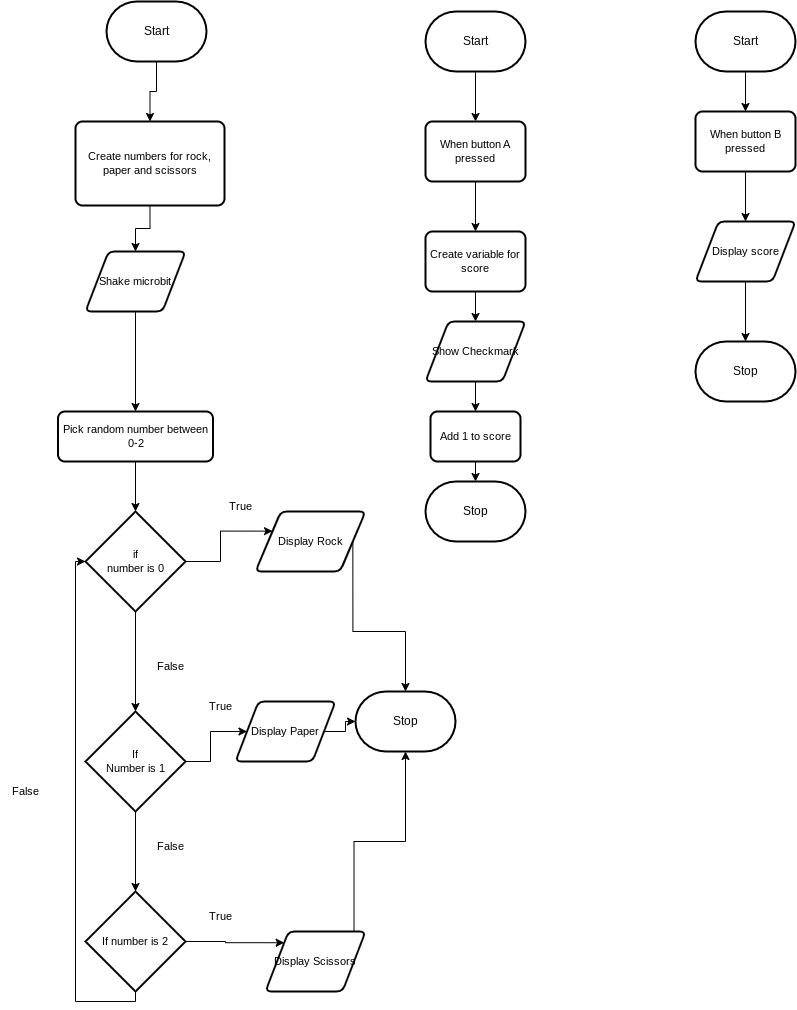

The diagram above was exported from draw.io. Its source (the exported page's mxGraphModel, read from the mxfile embedded in the PNG):
<mxGraphModel dx="606" dy="512" grid="1" gridSize="10" guides="1" tooltips="1" connect="1" arrows="1" fold="1" page="1" pageScale="1" pageWidth="850" pageHeight="1100" math="0" shadow="0">
  <root>
    <mxCell id="0" />
    <mxCell id="1" parent="0" />
    <mxCell id="9" style="edgeStyle=orthogonalEdgeStyle;shape=connector;rounded=0;html=1;exitX=0.5;exitY=1;exitDx=0;exitDy=0;exitPerimeter=0;entryX=0;entryY=0.5;entryDx=0;entryDy=0;labelBackgroundColor=default;strokeColor=default;fontFamily=Helvetica;fontSize=11;fontColor=default;endArrow=classic;" edge="1" parent="1" source="2" target="8">
      <mxGeometry relative="1" as="geometry" />
    </mxCell>
    <mxCell id="2" value="Start" style="strokeWidth=2;html=1;shape=mxgraph.flowchart.terminator;whiteSpace=wrap;" parent="1" vertex="1">
      <mxGeometry x="271" y="10" width="100" height="60" as="geometry" />
    </mxCell>
    <mxCell id="3" value="Stop" style="strokeWidth=2;html=1;shape=mxgraph.flowchart.terminator;whiteSpace=wrap;" parent="1" vertex="1">
      <mxGeometry x="520" y="700" width="100" height="60" as="geometry" />
    </mxCell>
    <mxCell id="11" style="edgeStyle=orthogonalEdgeStyle;shape=connector;rounded=0;html=1;exitX=1;exitY=0.5;exitDx=0;exitDy=0;entryX=0.5;entryY=0;entryDx=0;entryDy=0;labelBackgroundColor=default;strokeColor=default;fontFamily=Helvetica;fontSize=11;fontColor=default;endArrow=classic;" edge="1" parent="1" source="8" target="10">
      <mxGeometry relative="1" as="geometry" />
    </mxCell>
    <mxCell id="8" value="Create numbers for rock, paper and scissors" style="rounded=1;whiteSpace=wrap;html=1;absoluteArcSize=1;arcSize=14;strokeWidth=2;fontFamily=Helvetica;fontSize=11;fontColor=default;direction=south;" vertex="1" parent="1">
      <mxGeometry x="240" y="130" width="149" height="84" as="geometry" />
    </mxCell>
    <mxCell id="12" style="edgeStyle=orthogonalEdgeStyle;shape=connector;rounded=0;html=1;exitX=0.5;exitY=1;exitDx=0;exitDy=0;entryX=0.5;entryY=0;entryDx=0;entryDy=0;labelBackgroundColor=default;strokeColor=default;fontFamily=Helvetica;fontSize=11;fontColor=default;endArrow=classic;" edge="1" parent="1" source="10" target="18">
      <mxGeometry relative="1" as="geometry">
        <mxPoint x="300" y="370" as="targetPoint" />
      </mxGeometry>
    </mxCell>
    <mxCell id="10" value="Shake microbit" style="shape=parallelogram;html=1;strokeWidth=2;perimeter=parallelogramPerimeter;whiteSpace=wrap;rounded=1;arcSize=12;size=0.23;fontFamily=Helvetica;fontSize=11;fontColor=default;" vertex="1" parent="1">
      <mxGeometry x="250" y="260" width="100" height="60" as="geometry" />
    </mxCell>
    <mxCell id="39" style="edgeStyle=orthogonalEdgeStyle;shape=connector;rounded=0;html=1;exitX=1;exitY=0.5;exitDx=0;exitDy=0;labelBackgroundColor=default;strokeColor=default;fontFamily=Helvetica;fontSize=11;fontColor=default;endArrow=classic;" edge="1" parent="1" source="16" target="3">
      <mxGeometry relative="1" as="geometry" />
    </mxCell>
    <mxCell id="16" value="Display Rock" style="shape=parallelogram;html=1;strokeWidth=2;perimeter=parallelogramPerimeter;whiteSpace=wrap;rounded=1;arcSize=12;size=0.23;fontFamily=Helvetica;fontSize=11;fontColor=default;" vertex="1" parent="1">
      <mxGeometry x="420" y="520" width="110" height="60" as="geometry" />
    </mxCell>
    <mxCell id="21" style="edgeStyle=orthogonalEdgeStyle;shape=connector;rounded=0;html=1;exitX=0.5;exitY=1;exitDx=0;exitDy=0;entryX=0.5;entryY=0;entryDx=0;entryDy=0;entryPerimeter=0;labelBackgroundColor=default;strokeColor=default;fontFamily=Helvetica;fontSize=11;fontColor=default;endArrow=classic;" edge="1" parent="1" source="18" target="20">
      <mxGeometry relative="1" as="geometry" />
    </mxCell>
    <mxCell id="18" value="Pick random number between 0-2" style="rounded=1;whiteSpace=wrap;html=1;absoluteArcSize=1;arcSize=14;strokeWidth=2;fontFamily=Helvetica;fontSize=11;fontColor=default;" vertex="1" parent="1">
      <mxGeometry x="222.5" y="420" width="155" height="50" as="geometry" />
    </mxCell>
    <mxCell id="22" style="edgeStyle=orthogonalEdgeStyle;shape=connector;rounded=0;html=1;exitX=1;exitY=0.5;exitDx=0;exitDy=0;exitPerimeter=0;labelBackgroundColor=default;strokeColor=default;fontFamily=Helvetica;fontSize=11;fontColor=default;endArrow=classic;entryX=0;entryY=0.25;entryDx=0;entryDy=0;" edge="1" parent="1" source="20" target="16">
      <mxGeometry relative="1" as="geometry">
        <mxPoint x="460" y="570" as="targetPoint" />
        <Array as="points" />
      </mxGeometry>
    </mxCell>
    <mxCell id="24" style="edgeStyle=orthogonalEdgeStyle;shape=connector;rounded=0;html=1;exitX=0.5;exitY=1;exitDx=0;exitDy=0;exitPerimeter=0;labelBackgroundColor=default;strokeColor=default;fontFamily=Helvetica;fontSize=11;fontColor=default;endArrow=classic;entryX=0.5;entryY=0;entryDx=0;entryDy=0;entryPerimeter=0;" edge="1" parent="1" source="20" target="26">
      <mxGeometry relative="1" as="geometry">
        <mxPoint x="300" y="760" as="targetPoint" />
      </mxGeometry>
    </mxCell>
    <mxCell id="20" value="if&lt;br&gt;number is 0" style="strokeWidth=2;html=1;shape=mxgraph.flowchart.decision;whiteSpace=wrap;fontFamily=Helvetica;fontSize=11;fontColor=default;" vertex="1" parent="1">
      <mxGeometry x="250" y="520" width="100" height="100" as="geometry" />
    </mxCell>
    <mxCell id="23" value="True" style="text;html=1;align=center;verticalAlign=middle;resizable=0;points=[];autosize=1;strokeColor=none;fillColor=none;fontSize=11;fontFamily=Helvetica;fontColor=default;" vertex="1" parent="1">
      <mxGeometry x="380" y="500" width="50" height="30" as="geometry" />
    </mxCell>
    <mxCell id="25" value="False" style="text;html=1;align=center;verticalAlign=middle;resizable=0;points=[];autosize=1;strokeColor=none;fillColor=none;fontSize=11;fontFamily=Helvetica;fontColor=default;" vertex="1" parent="1">
      <mxGeometry x="310" y="660" width="50" height="30" as="geometry" />
    </mxCell>
    <mxCell id="27" style="edgeStyle=orthogonalEdgeStyle;shape=connector;rounded=0;html=1;exitX=0.5;exitY=1;exitDx=0;exitDy=0;exitPerimeter=0;labelBackgroundColor=default;strokeColor=default;fontFamily=Helvetica;fontSize=11;fontColor=default;endArrow=classic;entryX=0.5;entryY=0;entryDx=0;entryDy=0;entryPerimeter=0;" edge="1" parent="1" source="26" target="28">
      <mxGeometry relative="1" as="geometry">
        <mxPoint x="300" y="880" as="targetPoint" />
      </mxGeometry>
    </mxCell>
    <mxCell id="32" style="edgeStyle=orthogonalEdgeStyle;shape=connector;rounded=0;html=1;exitX=1;exitY=0.5;exitDx=0;exitDy=0;exitPerimeter=0;labelBackgroundColor=default;strokeColor=default;fontFamily=Helvetica;fontSize=11;fontColor=default;endArrow=classic;entryX=0;entryY=0.5;entryDx=0;entryDy=0;" edge="1" parent="1" source="26" target="33">
      <mxGeometry relative="1" as="geometry">
        <mxPoint x="450" y="770" as="targetPoint" />
      </mxGeometry>
    </mxCell>
    <mxCell id="26" value="If&lt;br&gt;Number is 1" style="strokeWidth=2;html=1;shape=mxgraph.flowchart.decision;whiteSpace=wrap;fontFamily=Helvetica;fontSize=11;fontColor=default;" vertex="1" parent="1">
      <mxGeometry x="250" y="720" width="100" height="100" as="geometry" />
    </mxCell>
    <mxCell id="29" style="edgeStyle=orthogonalEdgeStyle;shape=connector;rounded=0;html=1;exitX=0.5;exitY=1;exitDx=0;exitDy=0;exitPerimeter=0;labelBackgroundColor=default;strokeColor=default;fontFamily=Helvetica;fontSize=11;fontColor=default;endArrow=classic;entryX=0;entryY=0.5;entryDx=0;entryDy=0;entryPerimeter=0;" edge="1" parent="1" source="28" target="20">
      <mxGeometry relative="1" as="geometry">
        <mxPoint x="210" y="660" as="targetPoint" />
      </mxGeometry>
    </mxCell>
    <mxCell id="36" style="edgeStyle=orthogonalEdgeStyle;shape=connector;rounded=0;html=1;exitX=1;exitY=0.5;exitDx=0;exitDy=0;exitPerimeter=0;entryX=0;entryY=0;entryDx=0;entryDy=0;labelBackgroundColor=default;strokeColor=default;fontFamily=Helvetica;fontSize=11;fontColor=default;endArrow=classic;" edge="1" parent="1" source="28" target="34">
      <mxGeometry relative="1" as="geometry" />
    </mxCell>
    <mxCell id="28" value="If number is 2" style="strokeWidth=2;html=1;shape=mxgraph.flowchart.decision;whiteSpace=wrap;fontFamily=Helvetica;fontSize=11;fontColor=default;" vertex="1" parent="1">
      <mxGeometry x="250" y="900" width="100" height="100" as="geometry" />
    </mxCell>
    <mxCell id="30" value="False" style="text;html=1;align=center;verticalAlign=middle;resizable=0;points=[];autosize=1;strokeColor=none;fillColor=none;fontSize=11;fontFamily=Helvetica;fontColor=default;" vertex="1" parent="1">
      <mxGeometry x="165" y="785" width="50" height="30" as="geometry" />
    </mxCell>
    <mxCell id="31" value="False" style="text;html=1;align=center;verticalAlign=middle;resizable=0;points=[];autosize=1;strokeColor=none;fillColor=none;fontSize=11;fontFamily=Helvetica;fontColor=default;" vertex="1" parent="1">
      <mxGeometry x="310" y="840" width="50" height="30" as="geometry" />
    </mxCell>
    <mxCell id="38" style="edgeStyle=orthogonalEdgeStyle;shape=connector;rounded=0;html=1;exitX=1;exitY=0.5;exitDx=0;exitDy=0;entryX=0;entryY=0.5;entryDx=0;entryDy=0;entryPerimeter=0;labelBackgroundColor=default;strokeColor=default;fontFamily=Helvetica;fontSize=11;fontColor=default;endArrow=classic;" edge="1" parent="1" source="33" target="3">
      <mxGeometry relative="1" as="geometry" />
    </mxCell>
    <mxCell id="33" value="Display Paper" style="shape=parallelogram;html=1;strokeWidth=2;perimeter=parallelogramPerimeter;whiteSpace=wrap;rounded=1;arcSize=12;size=0.23;fontFamily=Helvetica;fontSize=11;fontColor=default;" vertex="1" parent="1">
      <mxGeometry x="400" y="710" width="100" height="60" as="geometry" />
    </mxCell>
    <mxCell id="40" style="edgeStyle=orthogonalEdgeStyle;shape=connector;rounded=0;html=1;exitX=1;exitY=0.5;exitDx=0;exitDy=0;entryX=0.5;entryY=1;entryDx=0;entryDy=0;entryPerimeter=0;labelBackgroundColor=default;strokeColor=default;fontFamily=Helvetica;fontSize=11;fontColor=default;endArrow=classic;" edge="1" parent="1" source="34" target="3">
      <mxGeometry relative="1" as="geometry" />
    </mxCell>
    <mxCell id="34" value="Display Scissors" style="shape=parallelogram;html=1;strokeWidth=2;perimeter=parallelogramPerimeter;whiteSpace=wrap;rounded=1;arcSize=12;size=0.23;fontFamily=Helvetica;fontSize=11;fontColor=default;" vertex="1" parent="1">
      <mxGeometry x="430" y="940" width="100" height="60" as="geometry" />
    </mxCell>
    <mxCell id="46" style="edgeStyle=orthogonalEdgeStyle;shape=connector;rounded=0;html=1;exitX=0.5;exitY=1;exitDx=0;exitDy=0;exitPerimeter=0;labelBackgroundColor=default;strokeColor=default;fontFamily=Helvetica;fontSize=11;fontColor=default;endArrow=classic;" edge="1" parent="1" source="42" target="45">
      <mxGeometry relative="1" as="geometry" />
    </mxCell>
    <mxCell id="42" value="Start" style="strokeWidth=2;html=1;shape=mxgraph.flowchart.terminator;whiteSpace=wrap;" vertex="1" parent="1">
      <mxGeometry x="590" y="20" width="100" height="60" as="geometry" />
    </mxCell>
    <mxCell id="43" value="Stop" style="strokeWidth=2;html=1;shape=mxgraph.flowchart.terminator;whiteSpace=wrap;" vertex="1" parent="1">
      <mxGeometry x="590" y="490" width="100" height="60" as="geometry" />
    </mxCell>
    <mxCell id="48" style="edgeStyle=orthogonalEdgeStyle;shape=connector;rounded=0;html=1;exitX=0.5;exitY=1;exitDx=0;exitDy=0;entryX=0.5;entryY=0;entryDx=0;entryDy=0;labelBackgroundColor=default;strokeColor=default;fontFamily=Helvetica;fontSize=11;fontColor=default;endArrow=classic;" edge="1" parent="1" source="45" target="47">
      <mxGeometry relative="1" as="geometry" />
    </mxCell>
    <mxCell id="45" value="When button A pressed" style="rounded=1;whiteSpace=wrap;html=1;absoluteArcSize=1;arcSize=14;strokeWidth=2;fontFamily=Helvetica;fontSize=11;fontColor=default;" vertex="1" parent="1">
      <mxGeometry x="590" y="130" width="100" height="60" as="geometry" />
    </mxCell>
    <mxCell id="50" style="edgeStyle=orthogonalEdgeStyle;shape=connector;rounded=0;html=1;exitX=0.5;exitY=1;exitDx=0;exitDy=0;entryX=0.5;entryY=0;entryDx=0;entryDy=0;labelBackgroundColor=default;strokeColor=default;fontFamily=Helvetica;fontSize=11;fontColor=default;endArrow=classic;" edge="1" parent="1" source="47" target="49">
      <mxGeometry relative="1" as="geometry" />
    </mxCell>
    <mxCell id="47" value="Create variable for score" style="rounded=1;whiteSpace=wrap;html=1;absoluteArcSize=1;arcSize=14;strokeWidth=2;fontFamily=Helvetica;fontSize=11;fontColor=default;" vertex="1" parent="1">
      <mxGeometry x="590" y="240" width="100" height="60" as="geometry" />
    </mxCell>
    <mxCell id="52" style="edgeStyle=orthogonalEdgeStyle;shape=connector;rounded=0;html=1;entryX=0.5;entryY=0;entryDx=0;entryDy=0;labelBackgroundColor=default;strokeColor=default;fontFamily=Helvetica;fontSize=11;fontColor=default;endArrow=classic;" edge="1" parent="1" source="49" target="51">
      <mxGeometry relative="1" as="geometry" />
    </mxCell>
    <mxCell id="49" value="Show Checkmark" style="shape=parallelogram;html=1;strokeWidth=2;perimeter=parallelogramPerimeter;whiteSpace=wrap;rounded=1;arcSize=12;size=0.23;fontFamily=Helvetica;fontSize=11;fontColor=default;" vertex="1" parent="1">
      <mxGeometry x="590" y="330" width="100" height="60" as="geometry" />
    </mxCell>
    <mxCell id="53" style="edgeStyle=orthogonalEdgeStyle;shape=connector;rounded=0;html=1;exitX=0.5;exitY=1;exitDx=0;exitDy=0;entryX=0.5;entryY=0;entryDx=0;entryDy=0;entryPerimeter=0;labelBackgroundColor=default;strokeColor=default;fontFamily=Helvetica;fontSize=11;fontColor=default;endArrow=classic;" edge="1" parent="1" source="51" target="43">
      <mxGeometry relative="1" as="geometry" />
    </mxCell>
    <mxCell id="51" value="Add 1 to score" style="rounded=1;whiteSpace=wrap;html=1;absoluteArcSize=1;arcSize=14;strokeWidth=2;fontFamily=Helvetica;fontSize=11;fontColor=default;" vertex="1" parent="1">
      <mxGeometry x="595" y="420" width="90" height="50" as="geometry" />
    </mxCell>
    <mxCell id="57" style="edgeStyle=orthogonalEdgeStyle;shape=connector;rounded=0;html=1;exitX=0.5;exitY=1;exitDx=0;exitDy=0;exitPerimeter=0;entryX=0.5;entryY=0;entryDx=0;entryDy=0;labelBackgroundColor=default;strokeColor=default;fontFamily=Helvetica;fontSize=11;fontColor=default;endArrow=classic;" edge="1" parent="1" source="54" target="56">
      <mxGeometry relative="1" as="geometry" />
    </mxCell>
    <mxCell id="54" value="Start" style="strokeWidth=2;html=1;shape=mxgraph.flowchart.terminator;whiteSpace=wrap;" vertex="1" parent="1">
      <mxGeometry x="860" y="20" width="100" height="60" as="geometry" />
    </mxCell>
    <mxCell id="55" value="Stop" style="strokeWidth=2;html=1;shape=mxgraph.flowchart.terminator;whiteSpace=wrap;" vertex="1" parent="1">
      <mxGeometry x="860" y="350" width="100" height="60" as="geometry" />
    </mxCell>
    <mxCell id="59" style="edgeStyle=orthogonalEdgeStyle;shape=connector;rounded=0;html=1;exitX=0.5;exitY=1;exitDx=0;exitDy=0;entryX=0.5;entryY=0;entryDx=0;entryDy=0;labelBackgroundColor=default;strokeColor=default;fontFamily=Helvetica;fontSize=11;fontColor=default;endArrow=classic;" edge="1" parent="1" source="56" target="58">
      <mxGeometry relative="1" as="geometry" />
    </mxCell>
    <mxCell id="56" value="When button B pressed" style="rounded=1;whiteSpace=wrap;html=1;absoluteArcSize=1;arcSize=14;strokeWidth=2;fontFamily=Helvetica;fontSize=11;fontColor=default;" vertex="1" parent="1">
      <mxGeometry x="860" y="120" width="100" height="60" as="geometry" />
    </mxCell>
    <mxCell id="60" style="edgeStyle=orthogonalEdgeStyle;shape=connector;rounded=0;html=1;entryX=0.5;entryY=0;entryDx=0;entryDy=0;entryPerimeter=0;labelBackgroundColor=default;strokeColor=default;fontFamily=Helvetica;fontSize=11;fontColor=default;endArrow=classic;" edge="1" parent="1" source="58" target="55">
      <mxGeometry relative="1" as="geometry" />
    </mxCell>
    <mxCell id="58" value="Display score" style="shape=parallelogram;html=1;strokeWidth=2;perimeter=parallelogramPerimeter;whiteSpace=wrap;rounded=1;arcSize=12;size=0.23;fontFamily=Helvetica;fontSize=11;fontColor=default;" vertex="1" parent="1">
      <mxGeometry x="860" y="230" width="100" height="60" as="geometry" />
    </mxCell>
    <mxCell id="61" value="True" style="text;html=1;align=center;verticalAlign=middle;resizable=0;points=[];autosize=1;strokeColor=none;fillColor=none;fontSize=11;fontFamily=Helvetica;fontColor=default;" vertex="1" parent="1">
      <mxGeometry x="360" y="910" width="50" height="30" as="geometry" />
    </mxCell>
    <mxCell id="62" value="True" style="text;html=1;align=center;verticalAlign=middle;resizable=0;points=[];autosize=1;strokeColor=none;fillColor=none;fontSize=11;fontFamily=Helvetica;fontColor=default;" vertex="1" parent="1">
      <mxGeometry x="360" y="700" width="50" height="30" as="geometry" />
    </mxCell>
  </root>
</mxGraphModel>